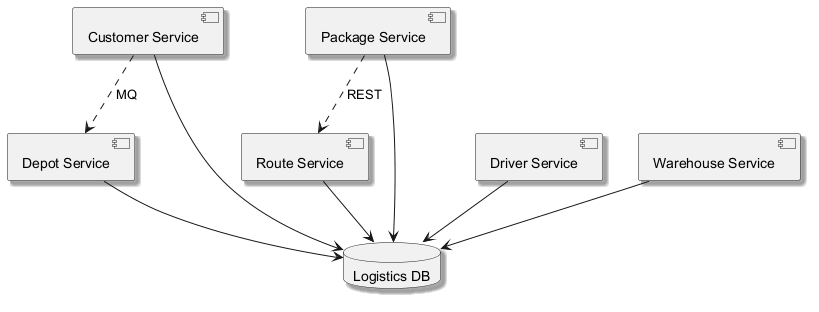

The diagram above was rendered by PlantUML. Its source (embedded in the PNG):
@startuml
skinparam monochrome true
skinparam shadowing true
component "Depot Service" as C_DepotService
component "Customer Service" as C_CustomerService
component "Package Service" as C_PackageService
component "Driver Service" as C_DriverService
component "Route Service" as C_RouteService
component "Warehouse Service" as C_WarehouseService
database "Logistics DB" as DB_logistics
C_DepotService --> DB_logistics
C_CustomerService --> DB_logistics
C_PackageService --> DB_logistics
C_DriverService --> DB_logistics
C_RouteService --> DB_logistics
C_WarehouseService --> DB_logistics
C_PackageService ..> C_RouteService : REST
C_CustomerService ..> C_DepotService : MQ
@enduml